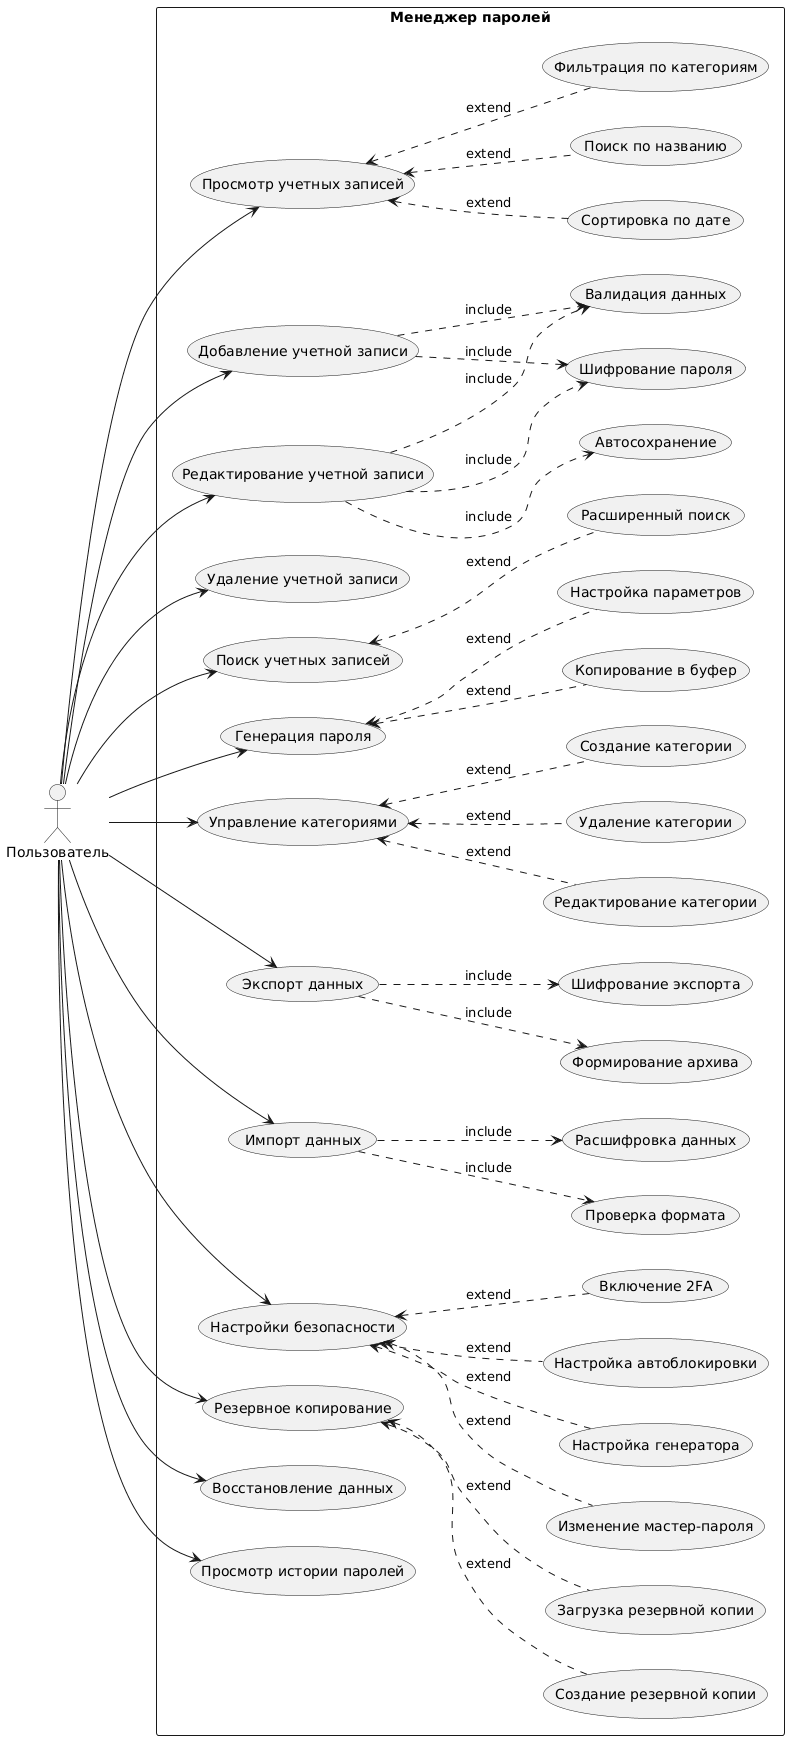

The diagram above was rendered by PlantUML. Its source (embedded in the PNG):
@startuml
left to right direction
actor "Пользователь" as User

rectangle "Менеджер паролей" {
  usecase "Добавление учетной записи" as AddAccount
  usecase "Просмотр учетных записей" as ViewAccounts
  usecase "Редактирование учетной записи" as EditAccount
  usecase "Удаление учетной записи" as DeleteAccount
  usecase "Поиск учетных записей" as SearchAccounts
  usecase "Генерация пароля" as GeneratePassword
  usecase "Управление категориями" as ManageCategories
  usecase "Экспорт данных" as ExportData
  usecase "Импорт данных" as ImportData
  usecase "Настройки безопасности" as SecuritySettings
  usecase "Резервное копирование" as Backup
  usecase "Восстановление данных" as Restore
  usecase "Просмотр истории паролей" as ViewHistory
  
  usecase "Валидация данных" as ValidateData
  usecase "Шифрование пароля" as EncryptPassword
  usecase "Автосохранение" as AutoSave
  usecase "Проверка формата" as ValidateFormat
  usecase "Расшифровка данных" as DecryptData
  usecase "Формирование архива" as CreateArchive
  usecase "Шифрование экспорта" as EncryptExport
  
  usecase "Фильтрация по категориям" as FilterByCategory
  usecase "Сортировка по дате" as SortByDate
  usecase "Поиск по названию" as SearchByName
  usecase "Расширенный поиск" as AdvancedSearch
  
  usecase "Настройка автоблокировки" as AutoLock
  usecase "Включение 2FA" as Enable2FA
  usecase "Изменение мастер-пароля" as ChangeMasterPassword
  usecase "Настройка генератора" as ConfigGenerator
  
  usecase "Настройка параметров" as SetParams
  usecase "Копирование в буфер" as CopyToClipboard
  
  usecase "Создание категории" as CreateCategory
  usecase "Редактирование категории" as EditCategory
  usecase "Удаление категории" as DeleteCategory
  
  usecase "Создание резервной копии" as CreateBackup
  usecase "Загрузка резервной копии" as LoadBackup
}

' Include relationships
AddAccount ..> ValidateData : include
AddAccount ..> EncryptPassword : include
EditAccount ..> ValidateData : include
EditAccount ..> EncryptPassword : include
EditAccount ..> AutoSave : include
ImportData ..> ValidateFormat : include
ImportData ..> DecryptData : include
ExportData ..> CreateArchive : include
ExportData ..> EncryptExport : include

' Extend relationships
ViewAccounts <.. FilterByCategory : extend
ViewAccounts <.. SortByDate : extend
ViewAccounts <.. SearchByName : extend
SearchAccounts <.. AdvancedSearch : extend

SecuritySettings <.. AutoLock : extend
SecuritySettings <.. Enable2FA : extend
SecuritySettings <.. ChangeMasterPassword : extend
SecuritySettings <.. ConfigGenerator : extend

GeneratePassword <.. SetParams : extend
GeneratePassword <.. CopyToClipboard : extend

ManageCategories <.. CreateCategory : extend
ManageCategories <.. EditCategory : extend
ManageCategories <.. DeleteCategory : extend

Backup <.. CreateBackup : extend
Backup <.. LoadBackup : extend

' Actor associations
User --> AddAccount
User --> ViewAccounts
User --> EditAccount
User --> DeleteAccount
User --> SearchAccounts
User --> GeneratePassword
User --> ManageCategories
User --> ExportData
User --> ImportData
User --> SecuritySettings
User --> Backup
User --> Restore
User --> ViewHistory
@enduml